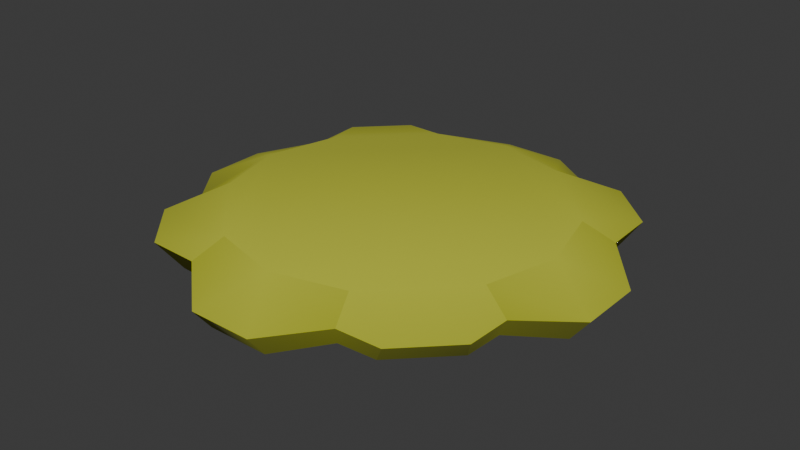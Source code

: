 # Source: lettuce.blend  (saved by Blender 5.0.119; exported with 4.5.12 LTS)
import bpy
from mathutils import Matrix  # noqa: F401  (used for matrix-valued properties, if any)

bpy.ops.wm.read_factory_settings(use_empty=True)
scene = bpy.context.scene
scene.name = 'Scene'

# ---- collections
col_collection = bpy.data.collections.new('Collection'); scene.collection.children.link(col_collection)

# ---- images (referenced by path relative to the original .blend; pixels are not part of the script)
import os
ASSET_DIR = os.environ.get("B2B_ASSET_DIR", "")  # directory of the original .blend (textures are referenced by path, not embedded)
HERE = os.path.dirname(os.path.abspath(__file__))  # packed textures are extracted next to this script under _unpacked/

def load_image(name, relpath, width, height, colorspace="sRGB"):
    """Load a texture the original file referenced (path relative to the .blend, or extracted next to this script)."""
    p = next((c for c in (os.path.join(HERE, relpath), os.path.join(ASSET_DIR, relpath)) if relpath and os.path.exists(c)), "")
    if p:
        img = bpy.data.images.load(p, check_existing=True)
        img.name = name
    else:  # same state as the original file: an image datablock whose file is absent (Cycles renders it pink)
        img = bpy.data.images.new(name, width, height)
        img.source = "FILE"
        img.filepath = "//" + (relpath or name)
    img.colorspace_settings.name = colorspace
    return img
img_restaurantbits_texture_png = load_image('restaurantbits_texture.png', '_unpacked/restaurantbits_texture.ea50c44a.png', 1024, 1024, 'sRGB')

# ---- materials (node trees are filled in below, after node groups)
mat_restaurant = bpy.data.materials.new('restaurant')
mat_restaurant.diffuse_color = (1.0, 1.0, 1.0, 1.0)
mat_restaurant.roughness = 1.0

# ---- material node trees
mat_restaurant.use_nodes = True; mat_restaurant.node_tree.nodes.clear()
_N = mat_restaurant.node_tree.nodes; _L = mat_restaurant.node_tree.links
n0 = _N.new('ShaderNodeBsdfPrincipled'); n0.name = 'Principled BSDF'; n0.location = (0, 300)
n0.inputs[2].default_value = 1.0
n0.inputs[27].default_value = (0.0, 0.0, 0.0, 1.0)
n0.inputs[28].default_value = 1.0
n1 = _N.new('ShaderNodeOutputMaterial'); n1.name = 'Material Output'; n1.location = (280, 300)
n2 = _N.new('ShaderNodeTexImage'); n2.name = 'Image Texture'; n2.location = (-480, 300)
n2.image = img_restaurantbits_texture_png
_L.new(n2.outputs[0], n0.inputs[0])
_L.new(n2.outputs[1], n0.inputs[4])
_L.new(n0.outputs[0], n1.inputs[0])
n1.is_active_output = True

# ---- world
world_world = bpy.data.worlds.new('World'); scene.world = world_world
world_world.use_nodes = True; world_world.node_tree.nodes.clear()
_N = world_world.node_tree.nodes; _L = world_world.node_tree.links
n0 = _N.new('ShaderNodeOutputWorld'); n0.name = 'World Output'; n0.location = (200, 100)
n1 = _N.new('ShaderNodeBackground'); n1.name = 'Background'; n1.location = (-200, 100)
n1.inputs[0].default_value = (0.05088, 0.05088, 0.05088, 1.0)
_L.new(n1.outputs[0], n0.inputs[0])
n0.is_active_output = True
world_world.color = (0.05088, 0.05088, 0.05088)
world_world.sun_shadow_jitter_overblur = 0.0

# ---- meshes
me_food_ingredient_lettuce_slice_001 = bpy.data.meshes.new('food_ingredient_lettuce_slice.001')
me_food_ingredient_lettuce_slice_001.from_pydata([(0.0003688, 0.05409, -0.3047), (0.0003688, 0.05409, 0.3054), (0.3054, 0.05409, 0.0003702), (0.0004126, -0.01439, 0.2453), (-0.3047, 0.05409, 0.0003702), (0.0004126, -0.01439, -0.2445), (-0.2445, -0.01439, 0.0004133), (0.2453, -0.01439, 0.0004133), (0.2957, -0.02276, -0.1279), (0.1285, -0.0228, -0.2948), (-0.2948, -0.0228, 0.1285), (-0.128, -0.02276, 0.2957), (0.1288, -0.02275, 0.2957), (0.2957, -0.02275, 0.1288), (-0.321, 0.02544, -0.1516), (-0.1516, 0.02544, -0.321), (-0.1322, 0.05405, -0.2701), (-0.2701, 0.05405, -0.1322), (-0.1277, -0.02281, -0.2948), (-0.2948, -0.02281, -0.1277), (0.3226, 0.02423, 0.1515), (0.1515, 0.02423, 0.3226), (0.1312, 0.05421, 0.2706), (0.2706, 0.05421, 0.1312), (-0.1506, 0.02426, 0.3226), (-0.3221, 0.02443, 0.1505), (-0.2699, 0.05422, 0.1311), (-0.1305, 0.05421, 0.2706), (0.1505, 0.02443, -0.3221), (0.3226, 0.02426, -0.1506), (0.2706, 0.05421, -0.1305), (0.1311, 0.05422, -0.2699), (-0.05731, 0.008685, 0.4039), (0.05841, 0.008679, 0.4039), (-0.403, 0.009063, -0.05727), (-0.4027, 0.008809, 0.05833), (0.4039, 0.008679, 0.05841), (0.4039, 0.008685, -0.05731), (0.05833, 0.008809, -0.4027), (-0.05727, 0.009062, -0.403), (-0.05567, -0.03396, -0.3699), (0.05683, -0.03394, -0.3698), (0.3711, -0.03395, -0.05565), (0.371, -0.03394, 0.05681), (0.05682, -0.03394, 0.371), (-0.05565, -0.03395, 0.3711), (-0.3698, -0.03394, 0.05683), (-0.3699, -0.03396, -0.05567), (0.1984, -0.02279, -0.2958), (0.2912, -0.02277, -0.2106), (-0.2106, -0.02277, 0.2912), (-0.2958, -0.02279, 0.1984), (0.2916, -0.02281, 0.2004), (0.2004, -0.02281, 0.2916), (-0.2417, 0.02646, -0.3238), (-0.3238, 0.02646, -0.2417), (-0.2957, -0.02275, -0.2094), (-0.2094, -0.02275, -0.2957), (0.2338, 0.02436, 0.3201), (0.3201, 0.02436, 0.2338), (-0.3247, 0.02447, 0.2321), (-0.2436, 0.0244, 0.3198), (0.3198, 0.0244, -0.2436), (0.2321, 0.02447, -0.3247)], [], [(17, 4, 0, 16), (1, 22, 23, 2), (16, 0, 39, 15), (44, 3, 12), (12, 3, 7, 13), (30, 2, 37, 29), (46, 6, 10), (40, 5, 18), (18, 5, 6, 19), (10, 6, 3, 11), (24, 32, 1, 27), (4, 26, 27, 1), (38, 0, 31, 28), (0, 2, 30, 31), (42, 7, 8), (4, 35, 25, 26), (37, 42, 8, 29), (20, 13, 43, 36), (35, 46, 10, 25), (0, 4, 1, 2), (28, 9, 41, 38), (9, 48, 49, 8), (14, 19, 47, 34), (1, 33, 21, 22), (14, 34, 4, 17), (8, 7, 5, 9), (6, 5, 7, 3), (39, 40, 18, 15), (33, 44, 12, 21), (12, 53, 58, 21), (27, 61, 24), (8, 49, 62, 29), (11, 50, 51, 10), (13, 52, 53, 12), (36, 2, 23, 20), (9, 5, 41), (11, 3, 45), (19, 6, 47), (25, 60, 26), (10, 51, 60, 25), (24, 61, 50, 11), (29, 62, 30), (17, 55, 14), (23, 59, 20), (19, 56, 57, 18), (21, 58, 22), (20, 59, 52, 13), (28, 63, 48, 9), (31, 63, 28), (15, 54, 16), (13, 7, 43), (14, 55, 56, 19), (18, 57, 54, 15), (32, 33, 1), (34, 35, 4), (36, 37, 2), (38, 39, 0), (40, 41, 5), (42, 43, 7), (44, 45, 3), (46, 47, 6), (54, 55, 17, 16), (58, 59, 23, 22), (60, 61, 27, 26), (62, 63, 31, 30), (40, 39, 38, 41), (36, 43, 42, 37), (44, 33, 32, 45), (34, 47, 46, 35), (52, 59, 58, 53), (56, 55, 54, 57), (50, 61, 60, 51), (62, 49, 48, 63), (24, 11, 45, 32)])
me_food_ingredient_lettuce_slice_001.polygons.foreach_set('use_smooth', [True] * 74)
_k = set([(8, 42), (8, 49), (9, 41), (9, 48), (10, 46), (10, 51), (11, 45), (11, 50), (12, 44), (12, 53), (13, 43), (13, 52), (14, 34), (14, 55), (15, 39), (15, 54), (18, 40), (18, 57), (19, 47), (19, 56), (20, 36), (20, 59), (21, 33), (21, 58), (24, 32), (24, 61), (25, 35), (25, 60), (28, 38), (28, 63), (29, 37), (29, 62), (32, 33), (34, 35), (36, 37), (38, 39), (40, 41), (42, 43), (44, 45), (46, 47), (48, 49), (50, 51), (52, 53), (54, 55), (56, 57), (58, 59), (60, 61), (62, 63)])
me_food_ingredient_lettuce_slice_001.attributes.new('sharp_edge', 'BOOLEAN', 'EDGE').data.foreach_set('value', [ (min(e.vertices), max(e.vertices)) in _k for e in me_food_ingredient_lettuce_slice_001.edges])
_uv = me_food_ingredient_lettuce_slice_001.uv_layers.new(name='UVMap')
_uv.uv.foreach_set('vector', [0.03168, 0.42, 0.02944, 0.42, 0.04923, 0.42, 0.04063, 0.42, 0.04923, 0.42, 0.05772, 0.42, 0.06676, 0.42, 0.06902, 0.42, 0.04063, 0.3945, 0.04923, 0.42, 0.04549, 0.385, 0.03937, 0.363, 0.06852, 0.2741, 0.06486, 0.2782, 0.07319, 0.2764, 0.07319, 0.2764, 0.06486, 0.2782, 0.08075, 0.2782, 0.08401, 0.2764, 0.06676, 0.3946, 0.06902, 0.42, 0.07541, 0.3849, 0.07014, 0.3628, 0.04084, 0.2741, 0.04897, 0.2782, 0.0457, 0.2764, 0.06122, 0.274, 0.06486, 0.2782, 0.05655, 0.2764, 0.05655, 0.2764, 0.06486, 0.2782, 0.04897, 0.2782, 0.0457, 0.2764, 0.0457, 0.2764, 0.04897, 0.2782, 0.06486, 0.2782, 0.05653, 0.2764, 0.03944, 0.3628, 0.04549, 0.3849, 0.04923, 0.42, 0.04074, 0.3946, 0.02944, 0.42, 0.0317, 0.42, 0.04074, 0.42, 0.04923, 0.42, 0.05299, 0.3849, 0.04923, 0.42, 0.05771, 0.3946, 0.05897, 0.3628, 0.04923, 0.42, 0.06902, 0.42, 0.06676, 0.42, 0.05771, 0.42, 0.08891, 0.2741, 0.08075, 0.2782, 0.08401, 0.2764, 0.02944, 0.42, 0.02308, 0.3849, 0.02831, 0.3628, 0.0317, 0.3946, 0.07541, 0.3594, 0.07328, 0.325, 0.06839, 0.3273, 0.07014, 0.3628, 0.07013, 0.3627, 0.06839, 0.3273, 0.07328, 0.325, 0.07541, 0.3594, 0.02308, 0.3595, 0.02521, 0.325, 0.03008, 0.3273, 0.02831, 0.3628, 0.04923, 0.42, 0.02944, 0.42, 0.04923, 0.42, 0.06902, 0.42, 0.05897, 0.3628, 0.05754, 0.3273, 0.05289, 0.325, 0.05299, 0.3595, 0.07317, 0.2764, 0.0777, 0.2764, 0.08372, 0.2764, 0.08401, 0.2764, 0.02838, 0.363, 0.03008, 0.3273, 0.02521, 0.325, 0.02306, 0.3595, 0.04923, 0.42, 0.05299, 0.3849, 0.05903, 0.3627, 0.05772, 0.3946, 0.02838, 0.363, 0.02306, 0.385, 0.02944, 0.42, 0.03168, 0.3945, 0.08401, 0.2764, 0.08075, 0.2782, 0.06486, 0.2782, 0.07317, 0.2764, 0.04897, 0.2782, 0.06486, 0.2782, 0.08075, 0.2782, 0.06486, 0.2782, 0.04549, 0.3595, 0.04559, 0.325, 0.04092, 0.3273, 0.03937, 0.363, 0.05299, 0.3594, 0.05289, 0.325, 0.05756, 0.3273, 0.05903, 0.3627, 0.05756, 0.3273, 0.06221, 0.3273, 0.06437, 0.3628, 0.05903, 0.3627, 0.04074, 0.42, 0.0334, 0.3882, 0.03944, 0.3882, 0.06839, 0.3273, 0.0681, 0.3273, 0.06995, 0.3628, 0.07014, 0.3628, 0.05653, 0.2764, 0.05117, 0.2764, 0.04564, 0.2764, 0.0457, 0.2764, 0.08401, 0.2764, 0.08375, 0.2764, 0.07783, 0.2764, 0.07319, 0.2764, 0.07541, 0.3849, 0.06902, 0.42, 0.06676, 0.3946, 0.07013, 0.3627, 0.07317, 0.2764, 0.06486, 0.2782, 0.06852, 0.2741, 0.05653, 0.2764, 0.06486, 0.2782, 0.06122, 0.2741, 0.0457, 0.2764, 0.04897, 0.2782, 0.04083, 0.2741, 0.02831, 0.3882, 0.02814, 0.3882, 0.0317, 0.42, 0.03008, 0.3273, 0.03002, 0.3273, 0.02814, 0.3628, 0.02831, 0.3628, 0.03944, 0.3628, 0.0334, 0.3628, 0.03554, 0.3273, 0.0409, 0.3273, 0.07014, 0.3882, 0.06995, 0.3882, 0.06676, 0.42, 0.03168, 0.42, 0.02819, 0.3887, 0.02838, 0.3885, 0.06676, 0.42, 0.06997, 0.3882, 0.07013, 0.3882, 0.0457, 0.2764, 0.04564, 0.2764, 0.05125, 0.2764, 0.05655, 0.2764, 0.05903, 0.3882, 0.06437, 0.3882, 0.05772, 0.42, 0.07013, 0.3627, 0.06997, 0.3628, 0.06813, 0.3273, 0.06839, 0.3273, 0.05897, 0.3628, 0.06426, 0.3628, 0.06207, 0.3273, 0.05754, 0.3273, 0.05771, 0.42, 0.06426, 0.3882, 0.05897, 0.3882, 0.03937, 0.3885, 0.03352, 0.3887, 0.04063, 0.42, 0.08401, 0.2764, 0.08075, 0.2782, 0.0889, 0.2741, 0.02838, 0.363, 0.02819, 0.3632, 0.03002, 0.3273, 0.03008, 0.3273, 0.04092, 0.3273, 0.03562, 0.3273, 0.03352, 0.3632, 0.03937, 0.363, 0.04549, 0.3849, 0.05299, 0.3849, 0.04923, 0.42, 0.02306, 0.385, 0.02308, 0.3849, 0.02944, 0.42, 0.07541, 0.3849, 0.07541, 0.3849, 0.06902, 0.42, 0.05299, 0.3849, 0.04549, 0.385, 0.04923, 0.42, 0.06122, 0.274, 0.06852, 0.2741, 0.06486, 0.2782, 0.08891, 0.2741, 0.0889, 0.2741, 0.08075, 0.2782, 0.06852, 0.2741, 0.06122, 0.2741, 0.06486, 0.2782, 0.04084, 0.2741, 0.04083, 0.2741, 0.04897, 0.2782, 0.03352, 0.3887, 0.02819, 0.3887, 0.03168, 0.42, 0.04063, 0.42, 0.06437, 0.3882, 0.06997, 0.3882, 0.06676, 0.42, 0.05772, 0.42, 0.02814, 0.3882, 0.0334, 0.3882, 0.04074, 0.42, 0.0317, 0.42, 0.06995, 0.3882, 0.06426, 0.3882, 0.05771, 0.42, 0.06676, 0.42, 0.04559, 0.2995, 0.04549, 0.3341, 0.05299, 0.334, 0.05289, 0.2995, 0.07541, 0.334, 0.07328, 0.2995, 0.07328, 0.2995, 0.07541, 0.334, 0.05289, 0.2995, 0.05299, 0.334, 0.04549, 0.334, 0.04559, 0.2995, 0.02306, 0.3341, 0.02521, 0.2995, 0.02521, 0.2995, 0.02308, 0.334, 0.06813, 0.3019, 0.06997, 0.3373, 0.06437, 0.3373, 0.06221, 0.3019, 0.03002, 0.3019, 0.02819, 0.3378, 0.03352, 0.3378, 0.03562, 0.3019, 0.03554, 0.3019, 0.0334, 0.3373, 0.02814, 0.3373, 0.03002, 0.3019, 0.06995, 0.3373, 0.0681, 0.3019, 0.06207, 0.3019, 0.06426, 0.3373, 0.03944, 0.3628, 0.0409, 0.3273, 0.04559, 0.325, 0.04549, 0.3594])
me_food_ingredient_lettuce_slice_001.materials.append(mat_restaurant)
me_food_ingredient_lettuce_slice_001.update()
me_food_ingredient_lettuce_slice_001.normals_split_custom_set([tuple(v) for v in zip(*[iter([-0.1983, 0.9779, -0.06626, -0.2337, 0.9723, 0.001321, 0.001321, 0.9723, -0.2337, -0.06626, 0.9779, -0.1983, 2.573e-05, 0.9721, 0.2347, 0.07681, 0.9762, 0.2027, 0.2027, 0.9762, 0.07681, 0.2347, 0.9721, 2.589e-05, -0.06626, 0.9779, -0.1983, 0.001321, 0.9723, -0.2337, -0.07177, 0.9138, -0.3997, -0.05389, 0.8956, -0.4416, -0.002444, -0.9883, -0.1526, 8.133e-05, -0.9972, -0.07532, -0.02539, -0.9972, -0.07024, -0.02539, -0.9972, -0.07024, 8.133e-05, -0.9972, -0.07532, -0.07532, -0.9972, 8.159e-05, -0.07024, -0.9972, -0.02539, 0.2026, 0.9764, -0.07446, 0.2347, 0.9721, 2.589e-05, 0.4018, 0.9126, -0.07577, 0.4413, 0.8941, -0.07644, 0.153, -0.9882, -0.002637, 0.07556, -0.9971, 7e-05, 0.06914, -0.9973, -0.02494, 0.002706, -0.9882, 0.153, 6.972e-05, -0.9971, 0.07556, 0.02501, -0.9973, 0.06906, 0.02501, -0.9973, 0.06906, 6.972e-05, -0.9971, 0.07556, 0.07556, -0.9971, 7e-05, 0.06906, -0.9973, 0.02501, 0.06914, -0.9973, -0.02494, 0.07556, -0.9971, 7e-05, 8.133e-05, -0.9972, -0.07532, 0.02541, -0.9972, -0.07006, -0.07645, 0.8941, 0.4413, -0.07578, 0.9126, 0.4018, 2.573e-05, 0.9721, 0.2347, -0.07446, 0.9764, 0.2026, -0.2337, 0.9723, 0.001321, -0.2, 0.9772, 0.07178, -0.07446, 0.9764, 0.2026, 2.573e-05, 0.9721, 0.2347, 0.07692, 0.9128, -0.4012, 0.001321, 0.9723, -0.2337, 0.07178, 0.9772, -0.2, 0.06071, 0.8937, -0.4446, 0.001321, 0.9723, -0.2337, 0.2347, 0.9721, 2.589e-05, 0.2026, 0.9764, -0.07446, 0.07178, 0.9772, -0.2, -0.1526, -0.9883, 0.002545, -0.07532, -0.9972, 8.159e-05, -0.07006, -0.9972, 0.02541, -0.2337, 0.9723, 0.001321, -0.4012, 0.9127, 0.07692, -0.4446, 0.8937, 0.06072, -0.2, 0.9772, 0.07178, 0.7293, -0.6148, -0.3003, 0.7081, -0.6087, -0.358, 0.7265, -0.5654, -0.3905, 0.7686, -0.5624, -0.3049, 0.7688, -0.5619, 0.3053, 0.7265, -0.565, 0.3911, 0.7076, -0.6085, 0.3592, 0.7291, -0.6147, 0.3008, -0.7304, -0.613, 0.3014, -0.7087, -0.6063, 0.3608, -0.7403, -0.5597, 0.3725, -0.7856, -0.554, 0.2755, 0.001321, 0.9723, -0.2337, -0.2337, 0.9723, 0.001321, 2.573e-05, 0.9721, 0.2347, 0.2347, 0.9721, 2.589e-05, 0.2755, -0.554, -0.7856, 0.3725, -0.5597, -0.7403, 0.3608, -0.6063, -0.7087, 0.3014, -0.613, -0.7304, -0.02494, -0.9973, 0.06914, 0.0001958, -1.0, 7.76e-05, 0.0001958, -1.0, 7.76e-05, -0.07006, -0.9972, 0.02541, -0.7973, -0.5401, -0.2696, -0.7425, -0.5507, -0.3812, -0.709, -0.6069, -0.359, -0.73, -0.6133, -0.3016, 2.573e-05, 0.9721, 0.2347, 0.07623, 0.9126, 0.4017, 0.07624, 0.8938, 0.4419, 0.07681, 0.9762, 0.2027, -0.4417, 0.8956, -0.05389, -0.3997, 0.9138, -0.07178, -0.2337, 0.9723, 0.001321, -0.1983, 0.9779, -0.06626, -0.07006, -0.9972, 0.02541, -0.07532, -0.9972, 8.159e-05, 6.972e-05, -0.9971, 0.07556, -0.02494, -0.9973, 0.06914, 0.07556, -0.9971, 7e-05, 6.972e-05, -0.9971, 0.07556, -0.07532, -0.9972, 8.159e-05, 8.133e-05, -0.9972, -0.07532, -0.3016, -0.6133, -0.73, -0.359, -0.6069, -0.709, -0.3812, -0.5507, -0.7425, -0.2696, -0.5401, -0.7973, 0.3008, -0.6147, 0.7291, 0.3592, -0.6085, 0.7076, 0.3911, -0.565, 0.7265, 0.3053, -0.5619, 0.7688, 0.3911, -0.565, 0.7265, 0.2509, -0.6171, 0.7458, 0.3457, -0.6475, 0.6791, 0.3053, -0.5619, 0.7688, -0.07446, 0.9764, 0.2026, -0.1499, 0.9574, 0.2469, -0.07645, 0.8941, 0.4413, 0.7265, -0.5654, -0.3905, 0.7372, -0.622, -0.2641, 0.6702, -0.6505, -0.3573, 0.7686, -0.5624, -0.3049, 0.02541, -0.9972, -0.07006, 7.786e-05, -1.0, 0.0001958, 7.786e-05, -1.0, 0.0001958, 0.06914, -0.9973, -0.02494, -0.07024, -0.9972, -0.02539, -0.0008914, -1.0, -0.0008921, -0.0008914, -1.0, -0.0008921, -0.02539, -0.9972, -0.07024, 0.4017, 0.9126, 0.07622, 0.2347, 0.9721, 2.589e-05, 0.2027, 0.9762, 0.07681, 0.4418, 0.8938, 0.07624, -0.02494, -0.9973, 0.06914, 6.972e-05, -0.9971, 0.07556, -0.002637, -0.9882, 0.153, 0.02541, -0.9972, -0.07006, 8.133e-05, -0.9972, -0.07532, 0.002545, -0.9883, -0.1526, 0.06906, -0.9973, 0.02501, 0.07556, -0.9971, 7e-05, 0.153, -0.9882, 0.002706, -0.4446, 0.8937, 0.06072, -0.2557, 0.9569, 0.1376, -0.2, 0.9772, 0.07178, -0.7403, -0.5597, 0.3725, -0.769, -0.6061, 0.203, -0.6964, -0.6444, 0.3159, -0.7856, -0.554, 0.2755, -0.3049, -0.5624, 0.7686, -0.3573, -0.6505, 0.6702, -0.2641, -0.622, 0.7372, -0.3905, -0.5654, 0.7265, 0.4413, 0.8941, -0.07644, 0.2469, 0.9574, -0.1499, 0.2026, 0.9764, -0.07446, -0.1983, 0.9779, -0.06626, -0.2349, 0.9636, -0.1275, -0.4417, 0.8956, -0.05389, 0.2027, 0.9762, 0.07681, 0.2602, 0.9535, 0.1519, 0.4418, 0.8938, 0.07624, 0.06906, -0.9973, 0.02501, -0.0007333, -1.0, -0.0007342, -0.0007333, -1.0, -0.0007342, 0.02501, -0.9973, 0.06906, 0.07624, 0.8938, 0.4419, 0.1519, 0.9535, 0.2602, 0.07681, 0.9762, 0.2027, 0.7688, -0.5619, 0.3053, 0.6791, -0.6475, 0.3457, 0.7458, -0.6171, 0.2509, 0.7265, -0.565, 0.3911, 0.2755, -0.554, -0.7856, 0.3159, -0.6444, -0.6964, 0.203, -0.6061, -0.769, 0.3725, -0.5597, -0.7403, 0.07178, 0.9772, -0.2, 0.1376, 0.9569, -0.2557, 0.06071, 0.8937, -0.4446, -0.05389, 0.8956, -0.4416, -0.1275, 0.9636, -0.2349, -0.06626, 0.9779, -0.1983, -0.07024, -0.9972, -0.02539, -0.07532, -0.9972, 8.159e-05, -0.1526, -0.9883, -0.002444, -0.7973, -0.5401, -0.2696, -0.7063, -0.6215, -0.3389, -0.7766, -0.587, -0.2287, -0.7425, -0.5507, -0.3812, -0.3812, -0.5507, -0.7425, -0.2287, -0.587, -0.7766, -0.3389, -0.6215, -0.7063, -0.2696, -0.5401, -0.7973, -0.07578, 0.9126, 0.4018, 0.07623, 0.9126, 0.4017, 2.573e-05, 0.9721, 0.2347, -0.3997, 0.9138, -0.07178, -0.4012, 0.9127, 0.07692, -0.2337, 0.9723, 0.001321, 0.4017, 0.9126, 0.07622, 0.4018, 0.9126, -0.07577, 0.2347, 0.9721, 2.589e-05, 0.07692, 0.9128, -0.4012, -0.07177, 0.9138, -0.3997, 0.001321, 0.9723, -0.2337, 0.002706, -0.9882, 0.153, -0.002637, -0.9882, 0.153, 6.972e-05, -0.9971, 0.07556, -0.1526, -0.9883, 0.002545, -0.1526, -0.9883, -0.002444, -0.07532, -0.9972, 8.159e-05, -0.002444, -0.9883, -0.1526, 0.002545, -0.9883, -0.1526, 8.133e-05, -0.9972, -0.07532, 0.153, -0.9882, -0.002637, 0.153, -0.9882, 0.002706, 0.07556, -0.9971, 7e-05, -0.1275, 0.9636, -0.2349, -0.2349, 0.9636, -0.1275, -0.1983, 0.9779, -0.06626, -0.06626, 0.9779, -0.1983, 0.1519, 0.9535, 0.2602, 0.2602, 0.9535, 0.1519, 0.2027, 0.9762, 0.07681, 0.07681, 0.9762, 0.2027, -0.2557, 0.9569, 0.1376, -0.1499, 0.9574, 0.2469, -0.07446, 0.9764, 0.2026, -0.2, 0.9772, 0.07178, 0.2469, 0.9574, -0.1499, 0.1376, 0.9569, -0.2557, 0.07178, 0.9772, -0.2, 0.2026, 0.9764, -0.07446, -0.359, -0.6069, -0.709, -0.3016, -0.6133, -0.73, 0.3014, -0.613, -0.7304, 0.3608, -0.6063, -0.7087, 0.7291, -0.6147, 0.3008, 0.7076, -0.6085, 0.3592, 0.7081, -0.6087, -0.358, 0.7293, -0.6148, -0.3003, 0.3592, -0.6085, 0.7076, 0.3008, -0.6147, 0.7291, -0.3003, -0.6148, 0.7293, -0.358, -0.6087, 0.7081, -0.73, -0.6133, -0.3016, -0.709, -0.6069, -0.359, -0.7087, -0.6063, 0.3608, -0.7304, -0.613, 0.3014, 0.7458, -0.6171, 0.2509, 0.6791, -0.6475, 0.3457, 0.3457, -0.6475, 0.6791, 0.2509, -0.6171, 0.7458, -0.7766, -0.587, -0.2287, -0.7063, -0.6215, -0.3389, -0.3389, -0.6215, -0.7063, -0.2287, -0.587, -0.7766, -0.2641, -0.622, 0.7372, -0.3573, -0.6505, 0.6702, -0.6964, -0.6444, 0.3159, -0.769, -0.6061, 0.203, 0.6702, -0.6505, -0.3573, 0.7372, -0.622, -0.2641, 0.203, -0.6061, -0.769, 0.3159, -0.6444, -0.6964, -0.3049, -0.5624, 0.7686, -0.3905, -0.5654, 0.7265, -0.358, -0.6087, 0.7081, -0.3003, -0.6148, 0.7293])] * 3)])

# ---- objects
ob_food_ingredient_lettuce_slice = bpy.data.objects.new('food_ingredient_lettuce_slice', me_food_ingredient_lettuce_slice_001)

# ---- transforms, parenting, visibility, modifiers, constraints
ob_food_ingredient_lettuce_slice.location = (0.0, 0.0, 0.0)
ob_food_ingredient_lettuce_slice.rotation_euler = (1.571, -0.0, 0.0)

# ---- collection membership
col_collection.objects.link(ob_food_ingredient_lettuce_slice)

# ---- scene / render settings (as saved in the file)
scene.frame_start = 1; scene.frame_end = 250; scene.frame_set(1)
scene.render.engine = 'BLENDER_EEVEE_NEXT'
scene.render.bake_bias = 0.0
scene.render.bake_samples = 0
scene.cycles.sampling_pattern = 'TABULATED_SOBOL'
scene.eevee.use_volume_custom_range = False
bpy.context.view_layer.update()

# ---- added for rendering (the .blend has no active camera and no usable light): camera, sun
cam_auto = bpy.data.cameras.new('AutoCamera')
cam_auto.lens = 50.0
cam_auto.sensor_width = 36.0
cam_auto.clip_end = 1000.0
ob_auto_camera = bpy.data.objects.new('AutoCamera', cam_auto)
scene.collection.objects.link(ob_auto_camera)
ob_auto_camera.location = (1.05942, -1.27121, 0.857288)
ob_auto_camera.rotation_euler = (1.09748, -7.21219e-08, 0.694738)
scene.camera = ob_auto_camera
light_auto_sun = bpy.data.lights.new('AutoSun', 'SUN')
light_auto_sun.energy = 3.0
light_auto_sun.angle = 0.0523599
ob_auto_sun = bpy.data.objects.new('AutoSun', light_auto_sun)
scene.collection.objects.link(ob_auto_sun)
ob_auto_sun.rotation_euler = (0.872665, 0.174533, 0.523599)
bpy.context.view_layer.update()
